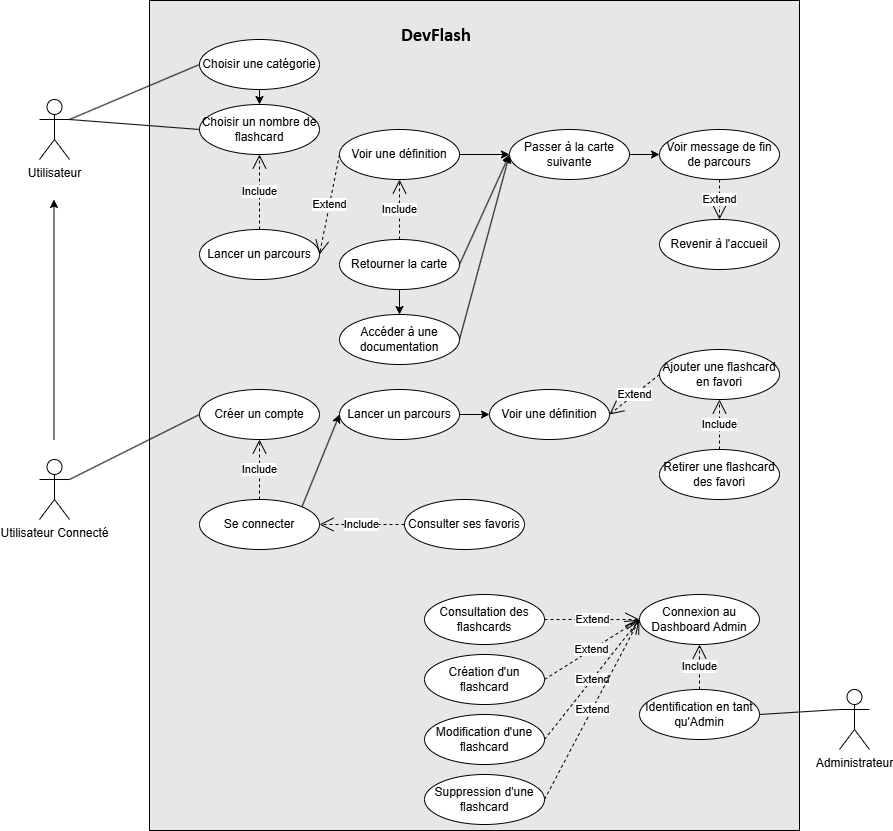

The diagram above was exported from draw.io. Its source (the exported page's mxGraphModel, read from the mxfile embedded in the PNG):
<mxGraphModel dx="1832" dy="902" grid="1" gridSize="10" guides="1" tooltips="1" connect="1" arrows="1" fold="1" page="1" pageScale="1" pageWidth="1100" pageHeight="850" background="light-dark(#FFFFFF, #ffffff)" math="0" shadow="0">
  <root>
    <mxCell id="0" />
    <mxCell id="1" parent="0" />
    <mxCell id="I0dXfAb9JjMjE5QvTp8C-3" parent="1" style="rounded=0;whiteSpace=wrap;html=1;fillColor=light-dark(#E7E7E7, #e8e8e8);strokeColor=light-dark(#000000,#000000);fontColor=light-dark(#000000,#000000);" value="" vertex="1">
      <mxGeometry height="830" width="650" x="170" y="11" as="geometry" />
    </mxCell>
    <mxCell id="I0dXfAb9JjMjE5QvTp8C-4" parent="1" style="shape=umlActor;verticalLabelPosition=bottom;verticalAlign=top;html=1;outlineConnect=0;strokeColor=light-dark(#000000,#000000);" value="&lt;font style=&quot;color: light-dark(rgb(0, 0, 0), rgb(0, 0, 0));&quot;&gt;Utilisateur&lt;/font&gt;" vertex="1">
      <mxGeometry height="60" width="30" x="60" y="110" as="geometry" />
    </mxCell>
    <mxCell id="I0dXfAb9JjMjE5QvTp8C-5" parent="1" style="ellipse;whiteSpace=wrap;html=1;strokeColor=light-dark(#000000,#000000);fillColor=light-dark(#FFFFFF,#FFFFFF);fontColor=light-dark(#000000,#000000);" value="Créer un compte" vertex="1">
      <mxGeometry height="50" width="120" x="220" y="400" as="geometry" />
    </mxCell>
    <mxCell id="I0dXfAb9JjMjE5QvTp8C-8" parent="1" style="ellipse;whiteSpace=wrap;html=1;strokeColor=light-dark(#000000,#000000);fillColor=light-dark(#FFFFFF,#FFFFFF);fontColor=light-dark(#000000,#000000);" value="Se connecter" vertex="1">
      <mxGeometry height="50" width="120" x="220" y="510" as="geometry" />
    </mxCell>
    <mxCell id="I0dXfAb9JjMjE5QvTp8C-9" parent="1" style="shape=umlActor;verticalLabelPosition=bottom;verticalAlign=top;html=1;outlineConnect=0;strokeColor=light-dark(#000000,#000000);" value="&lt;font style=&quot;color: light-dark(rgb(0, 0, 0), rgb(0, 0, 0));&quot;&gt;Utilisateur Connecté&lt;/font&gt;" vertex="1">
      <mxGeometry height="60" width="30" x="60" y="470" as="geometry" />
    </mxCell>
    <mxCell id="I0dXfAb9JjMjE5QvTp8C-12" parent="1" style="ellipse;whiteSpace=wrap;html=1;strokeColor=light-dark(#000000,#000000);fillColor=light-dark(#FFFFFF,#FFFFFF);fontColor=light-dark(#000000,#000000);" value="Choisir une catégorie" vertex="1">
      <mxGeometry height="50" width="120" x="220" y="50" as="geometry" />
    </mxCell>
    <mxCell id="I0dXfAb9JjMjE5QvTp8C-13" parent="1" style="ellipse;whiteSpace=wrap;html=1;strokeColor=light-dark(#000000,#000000);fillColor=light-dark(#FFFFFF,#FFFFFF);fontColor=light-dark(#000000,#000000);" value="Choisir un nombre de flashcard" vertex="1">
      <mxGeometry height="50" width="120" x="220" y="115" as="geometry" />
    </mxCell>
    <mxCell id="I0dXfAb9JjMjE5QvTp8C-14" parent="1" style="ellipse;whiteSpace=wrap;html=1;strokeColor=light-dark(#000000,#000000);fillColor=light-dark(#FFFFFF,#FFFFFF);fontColor=light-dark(#000000,#000000);" value="Lancer un parcours" vertex="1">
      <mxGeometry height="50" width="120" x="220" y="240" as="geometry" />
    </mxCell>
    <mxCell id="I0dXfAb9JjMjE5QvTp8C-15" parent="1" style="ellipse;whiteSpace=wrap;html=1;strokeColor=light-dark(#000000,#000000);fillColor=light-dark(#FFFFFF,#FFFFFF);fontColor=light-dark(#000000,#000000);" value="Voir une définition" vertex="1">
      <mxGeometry height="50" width="120" x="360" y="140" as="geometry" />
    </mxCell>
    <mxCell id="I0dXfAb9JjMjE5QvTp8C-16" parent="1" style="ellipse;whiteSpace=wrap;html=1;strokeColor=light-dark(#000000,#000000);fillColor=light-dark(#FFFFFF,#FFFFFF);fontColor=light-dark(#000000,#000000);" value="Retourner la carte" vertex="1">
      <mxGeometry height="50" width="120" x="360" y="250" as="geometry" />
    </mxCell>
    <mxCell id="I0dXfAb9JjMjE5QvTp8C-17" parent="1" style="ellipse;whiteSpace=wrap;html=1;strokeColor=light-dark(#000000,#000000);fillColor=light-dark(#FFFFFF,#FFFFFF);fontColor=light-dark(#000000,#000000);" value="Accéder à une documentation" vertex="1">
      <mxGeometry height="50" width="120" x="360" y="325" as="geometry" />
    </mxCell>
    <mxCell id="I0dXfAb9JjMjE5QvTp8C-18" parent="1" style="ellipse;whiteSpace=wrap;html=1;strokeColor=light-dark(#000000,#000000);fillColor=light-dark(#FFFFFF,#FFFFFF);fontColor=light-dark(#000000,#000000);" value="Passer à la carte suivante" vertex="1">
      <mxGeometry height="50" width="120" x="530" y="140" as="geometry" />
    </mxCell>
    <mxCell id="I0dXfAb9JjMjE5QvTp8C-19" parent="1" style="ellipse;whiteSpace=wrap;html=1;strokeColor=light-dark(#000000,#000000);fillColor=light-dark(#FFFFFF,#FFFFFF);fontColor=light-dark(#000000,#000000);" value="Voir message de fin de parcours" vertex="1">
      <mxGeometry height="50" width="120" x="680" y="140" as="geometry" />
    </mxCell>
    <mxCell id="I0dXfAb9JjMjE5QvTp8C-20" parent="1" style="ellipse;whiteSpace=wrap;html=1;strokeColor=light-dark(#000000,#000000);fillColor=light-dark(#FFFFFF,#FFFFFF);fontColor=light-dark(#000000,#000000);" value="Revenir à l'accueil" vertex="1">
      <mxGeometry height="50" width="120" x="680" y="230" as="geometry" />
    </mxCell>
    <mxCell id="I0dXfAb9JjMjE5QvTp8C-21" edge="1" parent="1" source="I0dXfAb9JjMjE5QvTp8C-4" style="endArrow=none;html=1;rounded=0;strokeColor=light-dark(#000000,#000000);exitX=1;exitY=0.3333333333333333;exitDx=0;exitDy=0;exitPerimeter=0;entryX=0;entryY=0.5;entryDx=0;entryDy=0;" target="I0dXfAb9JjMjE5QvTp8C-12" value="">
      <mxGeometry height="50" relative="1" width="50" as="geometry">
        <mxPoint x="110" y="130" as="sourcePoint" />
        <mxPoint x="160" y="80" as="targetPoint" />
      </mxGeometry>
    </mxCell>
    <mxCell id="I0dXfAb9JjMjE5QvTp8C-22" edge="1" parent="1" source="I0dXfAb9JjMjE5QvTp8C-4" style="endArrow=none;html=1;rounded=0;strokeColor=light-dark(#000000,#000000);exitX=1;exitY=0.3333333333333333;exitDx=0;exitDy=0;exitPerimeter=0;entryX=0;entryY=0.5;entryDx=0;entryDy=0;" target="I0dXfAb9JjMjE5QvTp8C-13" value="">
      <mxGeometry height="50" relative="1" width="50" as="geometry">
        <mxPoint x="120" y="145" as="sourcePoint" />
        <mxPoint x="250" y="90" as="targetPoint" />
      </mxGeometry>
    </mxCell>
    <mxCell id="I0dXfAb9JjMjE5QvTp8C-23" edge="1" parent="1" style="endArrow=classic;html=1;rounded=0;strokeColor=light-dark(#000000,#000000);" value="">
      <mxGeometry height="50" relative="1" width="50" as="geometry">
        <mxPoint x="74.47000000000003" y="450" as="sourcePoint" />
        <mxPoint x="74.47000000000003" y="210" as="targetPoint" />
      </mxGeometry>
    </mxCell>
    <mxCell id="I0dXfAb9JjMjE5QvTp8C-24" edge="1" parent="1" source="I0dXfAb9JjMjE5QvTp8C-9" style="endArrow=none;html=1;rounded=0;strokeColor=light-dark(#000000,#000000);entryX=0;entryY=0.5;entryDx=0;entryDy=0;exitX=1;exitY=0.3333333333333333;exitDx=0;exitDy=0;exitPerimeter=0;" target="I0dXfAb9JjMjE5QvTp8C-5" value="">
      <mxGeometry height="50" relative="1" width="50" as="geometry">
        <mxPoint x="-20" y="425" as="sourcePoint" />
        <mxPoint x="270" y="100" as="targetPoint" />
      </mxGeometry>
    </mxCell>
    <mxCell id="I0dXfAb9JjMjE5QvTp8C-26" edge="1" parent="1" source="I0dXfAb9JjMjE5QvTp8C-14" style="endArrow=open;endSize=12;dashed=1;html=1;rounded=0;strokeColor=light-dark(#000000,#000000);entryX=0.5;entryY=1;entryDx=0;entryDy=0;exitX=0.5;exitY=0;exitDx=0;exitDy=0;" target="I0dXfAb9JjMjE5QvTp8C-13" value="Include">
      <mxGeometry relative="1" width="160" as="geometry">
        <mxPoint x="180" y="220" as="sourcePoint" />
        <mxPoint x="340" y="220" as="targetPoint" />
      </mxGeometry>
    </mxCell>
    <mxCell id="I0dXfAb9JjMjE5QvTp8C-27" edge="1" parent="1" source="I0dXfAb9JjMjE5QvTp8C-8" style="endArrow=open;endSize=12;dashed=1;html=1;rounded=0;strokeColor=light-dark(#000000,#000000);entryX=0.5;entryY=1;entryDx=0;entryDy=0;exitX=0.5;exitY=0;exitDx=0;exitDy=0;" target="I0dXfAb9JjMjE5QvTp8C-5" value="Include">
      <mxGeometry relative="1" width="160" as="geometry">
        <mxPoint x="280" y="520" as="sourcePoint" />
        <mxPoint x="280" y="480" as="targetPoint" />
      </mxGeometry>
    </mxCell>
    <mxCell id="I0dXfAb9JjMjE5QvTp8C-28" edge="1" parent="1" source="I0dXfAb9JjMjE5QvTp8C-15" style="endArrow=open;endSize=12;dashed=1;html=1;rounded=0;strokeColor=light-dark(#000000,#000000);entryX=1;entryY=0.5;entryDx=0;entryDy=0;exitX=0;exitY=0.5;exitDx=0;exitDy=0;" target="I0dXfAb9JjMjE5QvTp8C-14" value="Extend">
      <mxGeometry relative="1" width="160" as="geometry">
        <mxPoint x="-80" y="70" as="sourcePoint" />
        <mxPoint x="80" y="70" as="targetPoint" />
      </mxGeometry>
    </mxCell>
    <mxCell id="I0dXfAb9JjMjE5QvTp8C-30" edge="1" parent="1" source="I0dXfAb9JjMjE5QvTp8C-16" style="endArrow=open;endSize=12;dashed=1;html=1;rounded=0;strokeColor=light-dark(#000000,#000000);entryX=0.5;entryY=1;entryDx=0;entryDy=0;exitX=0.5;exitY=0;exitDx=0;exitDy=0;" target="I0dXfAb9JjMjE5QvTp8C-15" value="Include">
      <mxGeometry relative="1" width="160" as="geometry">
        <mxPoint x="410" y="290" as="sourcePoint" />
        <mxPoint x="410" y="205" as="targetPoint" />
      </mxGeometry>
    </mxCell>
    <mxCell id="I0dXfAb9JjMjE5QvTp8C-31" edge="1" parent="1" source="I0dXfAb9JjMjE5QvTp8C-16" style="endArrow=classic;html=1;rounded=0;strokeColor=light-dark(#000000,#000000);entryX=0.5;entryY=0;entryDx=0;entryDy=0;exitX=0.5;exitY=1;exitDx=0;exitDy=0;" target="I0dXfAb9JjMjE5QvTp8C-17" value="">
      <mxGeometry height="50" relative="1" width="50" as="geometry">
        <mxPoint x="540" y="410" as="sourcePoint" />
        <mxPoint x="540" y="290" as="targetPoint" />
      </mxGeometry>
    </mxCell>
    <mxCell id="I0dXfAb9JjMjE5QvTp8C-32" edge="1" parent="1" source="I0dXfAb9JjMjE5QvTp8C-17" style="endArrow=classic;html=1;rounded=0;strokeColor=light-dark(#000000,#000000);entryX=0;entryY=0.5;entryDx=0;entryDy=0;exitX=1;exitY=0.5;exitDx=0;exitDy=0;" target="I0dXfAb9JjMjE5QvTp8C-18" value="">
      <mxGeometry height="50" relative="1" width="50" as="geometry">
        <mxPoint x="540" y="310" as="sourcePoint" />
        <mxPoint x="540" y="335" as="targetPoint" />
      </mxGeometry>
    </mxCell>
    <mxCell id="I0dXfAb9JjMjE5QvTp8C-33" edge="1" parent="1" source="I0dXfAb9JjMjE5QvTp8C-16" style="endArrow=classic;html=1;rounded=0;strokeColor=light-dark(#000000,#000000);exitX=1;exitY=0.5;exitDx=0;exitDy=0;entryX=0;entryY=0.5;entryDx=0;entryDy=0;" target="I0dXfAb9JjMjE5QvTp8C-18" value="">
      <mxGeometry height="50" relative="1" width="50" as="geometry">
        <mxPoint x="500" y="397" as="sourcePoint" />
        <mxPoint x="550" y="270" as="targetPoint" />
      </mxGeometry>
    </mxCell>
    <mxCell id="I0dXfAb9JjMjE5QvTp8C-34" edge="1" parent="1" source="I0dXfAb9JjMjE5QvTp8C-15" style="endArrow=classic;html=1;rounded=0;strokeColor=light-dark(#000000,#000000);exitX=1;exitY=0.5;exitDx=0;exitDy=0;entryX=0;entryY=0.5;entryDx=0;entryDy=0;" target="I0dXfAb9JjMjE5QvTp8C-18" value="">
      <mxGeometry height="50" relative="1" width="50" as="geometry">
        <mxPoint x="510" y="292" as="sourcePoint" />
        <mxPoint x="530" y="230" as="targetPoint" />
      </mxGeometry>
    </mxCell>
    <mxCell id="I0dXfAb9JjMjE5QvTp8C-35" edge="1" parent="1" source="I0dXfAb9JjMjE5QvTp8C-18" style="endArrow=classic;html=1;rounded=0;strokeColor=light-dark(#000000,#000000);exitX=1;exitY=0.5;exitDx=0;exitDy=0;entryX=0;entryY=0.5;entryDx=0;entryDy=0;" target="I0dXfAb9JjMjE5QvTp8C-19" value="">
      <mxGeometry height="50" relative="1" width="50" as="geometry">
        <mxPoint x="610" y="262" as="sourcePoint" />
        <mxPoint x="657" y="210" as="targetPoint" />
      </mxGeometry>
    </mxCell>
    <mxCell id="I0dXfAb9JjMjE5QvTp8C-37" edge="1" parent="1" source="I0dXfAb9JjMjE5QvTp8C-19" style="endArrow=open;endSize=12;dashed=1;html=1;rounded=0;strokeColor=light-dark(#000000,#000000);exitX=0.5;exitY=1;exitDx=0;exitDy=0;entryX=0.5;entryY=0;entryDx=0;entryDy=0;" target="I0dXfAb9JjMjE5QvTp8C-20" value="Extend">
      <mxGeometry relative="1" width="160" as="geometry">
        <mxPoint x="730" y="240" as="sourcePoint" />
        <mxPoint x="720" y="260" as="targetPoint" />
      </mxGeometry>
    </mxCell>
    <mxCell id="I0dXfAb9JjMjE5QvTp8C-38" edge="1" parent="1" source="I0dXfAb9JjMjE5QvTp8C-12" style="endArrow=classic;html=1;rounded=0;strokeColor=light-dark(#000000,#000000);exitX=0.5;exitY=1;exitDx=0;exitDy=0;entryX=0.5;entryY=0;entryDx=0;entryDy=0;" target="I0dXfAb9JjMjE5QvTp8C-13" value="">
      <mxGeometry height="50" relative="1" width="50" as="geometry">
        <mxPoint x="330" y="100" as="sourcePoint" />
        <mxPoint x="360" y="100" as="targetPoint" />
      </mxGeometry>
    </mxCell>
    <mxCell id="I0dXfAb9JjMjE5QvTp8C-40" parent="1" style="text;html=1;whiteSpace=wrap;strokeColor=none;fillColor=none;align=center;verticalAlign=middle;rounded=0;autosize=1;resizable=0;fontColor=light-dark(#000000,#000000);" value="App flashcard" vertex="1">
      <mxGeometry height="30" width="100" x="445" y="20" as="geometry" />
    </mxCell>
    <mxCell id="I0dXfAb9JjMjE5QvTp8C-41" parent="1" style="shape=umlActor;verticalLabelPosition=bottom;verticalAlign=top;html=1;outlineConnect=0;strokeColor=light-dark(#000000,#000000);" value="&lt;font style=&quot;color: light-dark(rgb(0, 0, 0), rgb(0, 0, 0));&quot;&gt;Administrateur&lt;/font&gt;" vertex="1">
      <mxGeometry height="60" width="30" x="860" y="700" as="geometry" />
    </mxCell>
    <mxCell id="I0dXfAb9JjMjE5QvTp8C-42" parent="1" style="ellipse;whiteSpace=wrap;html=1;strokeColor=light-dark(#000000,#000000);fillColor=light-dark(#FFFFFF,#FFFFFF);fontColor=light-dark(#000000,#000000);" value="Connexion au Dashboard Admin" vertex="1">
      <mxGeometry height="50" width="120" x="660" y="605" as="geometry" />
    </mxCell>
    <mxCell id="I0dXfAb9JjMjE5QvTp8C-43" parent="1" style="ellipse;whiteSpace=wrap;html=1;strokeColor=light-dark(#000000,#000000);fillColor=light-dark(#FFFFFF,#FFFFFF);fontColor=light-dark(#000000,#000000);" value="Création d'un flashcard" vertex="1">
      <mxGeometry height="50" width="120" x="445" y="665" as="geometry" />
    </mxCell>
    <mxCell id="I0dXfAb9JjMjE5QvTp8C-44" parent="1" style="ellipse;whiteSpace=wrap;html=1;strokeColor=light-dark(#000000,#000000);fillColor=light-dark(#FFFFFF,#FFFFFF);fontColor=light-dark(#000000,#000000);" value="Modification d'une flashcard" vertex="1">
      <mxGeometry height="50" width="120" x="445" y="725" as="geometry" />
    </mxCell>
    <mxCell id="I0dXfAb9JjMjE5QvTp8C-45" parent="1" style="ellipse;whiteSpace=wrap;html=1;strokeColor=light-dark(#000000,#000000);fillColor=light-dark(#FFFFFF,#FFFFFF);fontColor=light-dark(#000000,#000000);" value="Consultation des flashcards" vertex="1">
      <mxGeometry height="50" width="120" x="445" y="605" as="geometry" />
    </mxCell>
    <mxCell id="I0dXfAb9JjMjE5QvTp8C-46" parent="1" style="ellipse;whiteSpace=wrap;html=1;strokeColor=light-dark(#000000,#000000);fillColor=light-dark(#FFFFFF,#FFFFFF);fontColor=light-dark(#000000,#000000);" value="Suppression d'une flashcard" vertex="1">
      <mxGeometry height="50" width="120" x="445" y="785" as="geometry" />
    </mxCell>
    <mxCell id="I0dXfAb9JjMjE5QvTp8C-48" edge="1" parent="1" source="I0dXfAb9JjMjE5QvTp8C-45" style="endArrow=open;endSize=12;dashed=1;html=1;rounded=0;strokeColor=light-dark(#000000,#000000);entryX=0;entryY=0.5;entryDx=0;entryDy=0;exitX=1;exitY=0.5;exitDx=0;exitDy=0;" target="I0dXfAb9JjMjE5QvTp8C-42" value="Extend">
      <mxGeometry relative="1" width="160" as="geometry">
        <mxPoint x="630" y="580" as="sourcePoint" />
        <mxPoint x="610" y="680" as="targetPoint" />
      </mxGeometry>
    </mxCell>
    <mxCell id="I0dXfAb9JjMjE5QvTp8C-49" edge="1" parent="1" source="I0dXfAb9JjMjE5QvTp8C-43" style="endArrow=open;endSize=12;dashed=1;html=1;rounded=0;strokeColor=light-dark(#000000,#000000);entryX=0;entryY=0.5;entryDx=0;entryDy=0;exitX=1;exitY=0.5;exitDx=0;exitDy=0;" target="I0dXfAb9JjMjE5QvTp8C-42" value="Extend">
      <mxGeometry relative="1" width="160" as="geometry">
        <mxPoint x="540" y="665" as="sourcePoint" />
        <mxPoint x="635" y="750" as="targetPoint" />
      </mxGeometry>
    </mxCell>
    <mxCell id="I0dXfAb9JjMjE5QvTp8C-50" edge="1" parent="1" source="I0dXfAb9JjMjE5QvTp8C-44" style="endArrow=open;endSize=12;dashed=1;html=1;rounded=0;strokeColor=light-dark(#000000,#000000);exitX=1;exitY=0.5;exitDx=0;exitDy=0;entryX=0;entryY=0.5;entryDx=0;entryDy=0;" target="I0dXfAb9JjMjE5QvTp8C-42" value="Extend">
      <mxGeometry relative="1" width="160" as="geometry">
        <mxPoint x="565" y="750" as="sourcePoint" />
        <mxPoint x="650" y="720" as="targetPoint" />
      </mxGeometry>
    </mxCell>
    <mxCell id="I0dXfAb9JjMjE5QvTp8C-51" edge="1" parent="1" source="I0dXfAb9JjMjE5QvTp8C-46" style="endArrow=open;endSize=12;dashed=1;html=1;rounded=0;strokeColor=light-dark(#000000,#000000);entryX=0;entryY=0.5;entryDx=0;entryDy=0;exitX=1;exitY=0.5;exitDx=0;exitDy=0;" target="I0dXfAb9JjMjE5QvTp8C-42" value="Extend">
      <mxGeometry relative="1" width="160" as="geometry">
        <mxPoint x="640" y="790" as="sourcePoint" />
        <mxPoint x="735" y="875" as="targetPoint" />
      </mxGeometry>
    </mxCell>
    <mxCell id="I0dXfAb9JjMjE5QvTp8C-52" parent="1" style="ellipse;whiteSpace=wrap;html=1;strokeColor=light-dark(#000000,#000000);fillColor=light-dark(#FFFFFF,#FFFFFF);fontColor=light-dark(#000000,#000000);" value="Identification en tant qu'Admin" vertex="1">
      <mxGeometry height="50" width="120" x="660" y="700" as="geometry" />
    </mxCell>
    <mxCell id="I0dXfAb9JjMjE5QvTp8C-53" edge="1" parent="1" source="I0dXfAb9JjMjE5QvTp8C-52" style="endArrow=open;endSize=12;dashed=1;html=1;rounded=0;strokeColor=light-dark(#000000,#000000);entryX=0.5;entryY=1;entryDx=0;entryDy=0;exitX=0.5;exitY=0;exitDx=0;exitDy=0;" target="I0dXfAb9JjMjE5QvTp8C-42" value="Include">
      <mxGeometry relative="1" width="160" as="geometry">
        <mxPoint x="790" y="720" as="sourcePoint" />
        <mxPoint x="790" y="660" as="targetPoint" />
      </mxGeometry>
    </mxCell>
    <mxCell id="I0dXfAb9JjMjE5QvTp8C-54" edge="1" parent="1" source="I0dXfAb9JjMjE5QvTp8C-52" style="endArrow=none;html=1;rounded=0;strokeColor=light-dark(#000000,#000000);entryX=0;entryY=0.3333333333333333;entryDx=0;entryDy=0;exitX=1;exitY=0.5;exitDx=0;exitDy=0;entryPerimeter=0;" target="I0dXfAb9JjMjE5QvTp8C-41" value="">
      <mxGeometry height="50" relative="1" width="50" as="geometry">
        <mxPoint x="730" y="535" as="sourcePoint" />
        <mxPoint x="860" y="470" as="targetPoint" />
      </mxGeometry>
    </mxCell>
    <mxCell id="I0dXfAb9JjMjE5QvTp8C-55" parent="1" style="ellipse;whiteSpace=wrap;html=1;strokeColor=light-dark(#000000,#000000);fillColor=light-dark(#FFFFFF,#FFFFFF);fontColor=light-dark(#000000,#000000);" value="Lancer un parcours" vertex="1">
      <mxGeometry height="50" width="120" x="360" y="400" as="geometry" />
    </mxCell>
    <mxCell id="I0dXfAb9JjMjE5QvTp8C-56" parent="1" style="ellipse;whiteSpace=wrap;html=1;strokeColor=light-dark(#000000,#000000);fillColor=light-dark(#FFFFFF,#FFFFFF);fontColor=light-dark(#000000,#000000);" value="Voir une définition" vertex="1">
      <mxGeometry height="50" width="120" x="510" y="400" as="geometry" />
    </mxCell>
    <mxCell id="I0dXfAb9JjMjE5QvTp8C-57" parent="1" style="ellipse;whiteSpace=wrap;html=1;strokeColor=light-dark(#000000,#000000);fillColor=light-dark(#FFFFFF,#FFFFFF);fontColor=light-dark(#000000,#000000);" value="Ajouter une flashcard en favori" vertex="1">
      <mxGeometry height="50" width="120" x="680" y="360" as="geometry" />
    </mxCell>
    <mxCell id="I0dXfAb9JjMjE5QvTp8C-58" parent="1" style="ellipse;whiteSpace=wrap;html=1;strokeColor=light-dark(#000000,#000000);fillColor=light-dark(#FFFFFF,#FFFFFF);fontColor=light-dark(#000000,#000000);" value="Consulter ses favoris" vertex="1">
      <mxGeometry height="50" width="120" x="425" y="510" as="geometry" />
    </mxCell>
    <mxCell id="I0dXfAb9JjMjE5QvTp8C-61" parent="1" style="ellipse;whiteSpace=wrap;html=1;strokeColor=light-dark(#000000,#000000);fillColor=light-dark(#FFFFFF,#FFFFFF);fontColor=light-dark(#000000,#000000);" value="Retirer une flashcard des favori" vertex="1">
      <mxGeometry height="50" width="120" x="680" y="460" as="geometry" />
    </mxCell>
    <mxCell id="I0dXfAb9JjMjE5QvTp8C-62" edge="1" parent="1" source="I0dXfAb9JjMjE5QvTp8C-57" style="endArrow=open;endSize=12;dashed=1;html=1;rounded=0;strokeColor=light-dark(#000000,#000000);entryX=1;entryY=0.5;entryDx=0;entryDy=0;exitX=0;exitY=0.5;exitDx=0;exitDy=0;" target="I0dXfAb9JjMjE5QvTp8C-56" value="Extend">
      <mxGeometry relative="1" width="160" as="geometry">
        <mxPoint x="670" y="400" as="sourcePoint" />
        <mxPoint x="650" y="500" as="targetPoint" />
      </mxGeometry>
    </mxCell>
    <mxCell id="I0dXfAb9JjMjE5QvTp8C-63" edge="1" parent="1" source="I0dXfAb9JjMjE5QvTp8C-61" style="endArrow=open;endSize=12;dashed=1;html=1;rounded=0;strokeColor=light-dark(#000000,#000000);entryX=0.5;entryY=1;entryDx=0;entryDy=0;exitX=0.5;exitY=0;exitDx=0;exitDy=0;" target="I0dXfAb9JjMjE5QvTp8C-57" value="Include">
      <mxGeometry relative="1" width="160" as="geometry">
        <mxPoint x="640" y="530" as="sourcePoint" />
        <mxPoint x="640" y="470" as="targetPoint" />
      </mxGeometry>
    </mxCell>
    <mxCell id="I0dXfAb9JjMjE5QvTp8C-64" edge="1" parent="1" source="I0dXfAb9JjMjE5QvTp8C-58" style="endArrow=open;endSize=12;dashed=1;html=1;rounded=0;strokeColor=light-dark(#000000,#000000);entryX=1;entryY=0.5;entryDx=0;entryDy=0;exitX=0;exitY=0.5;exitDx=0;exitDy=0;" target="I0dXfAb9JjMjE5QvTp8C-8" value="Include">
      <mxGeometry relative="1" width="160" as="geometry">
        <mxPoint x="390" y="530" as="sourcePoint" />
        <mxPoint x="390" y="470" as="targetPoint" />
      </mxGeometry>
    </mxCell>
    <mxCell id="I0dXfAb9JjMjE5QvTp8C-65" edge="1" parent="1" source="I0dXfAb9JjMjE5QvTp8C-8" style="endArrow=classic;html=1;rounded=0;strokeColor=light-dark(#000000,#000000);entryX=0;entryY=0.5;entryDx=0;entryDy=0;exitX=1;exitY=0;exitDx=0;exitDy=0;" target="I0dXfAb9JjMjE5QvTp8C-55" value="">
      <mxGeometry height="50" relative="1" width="50" as="geometry">
        <mxPoint x="500" y="477.5" as="sourcePoint" />
        <mxPoint x="550" y="292.5" as="targetPoint" />
      </mxGeometry>
    </mxCell>
    <mxCell id="I0dXfAb9JjMjE5QvTp8C-66" edge="1" parent="1" source="I0dXfAb9JjMjE5QvTp8C-55" style="endArrow=classic;html=1;rounded=0;strokeColor=light-dark(#000000,#000000);exitX=1;exitY=0.5;exitDx=0;exitDy=0;entryX=0;entryY=0.5;entryDx=0;entryDy=0;" target="I0dXfAb9JjMjE5QvTp8C-56" value="">
      <mxGeometry height="50" relative="1" width="50" as="geometry">
        <mxPoint x="500" y="398.95" as="sourcePoint" />
        <mxPoint x="550" y="398.95" as="targetPoint" />
      </mxGeometry>
    </mxCell>
  </root>
</mxGraphModel>